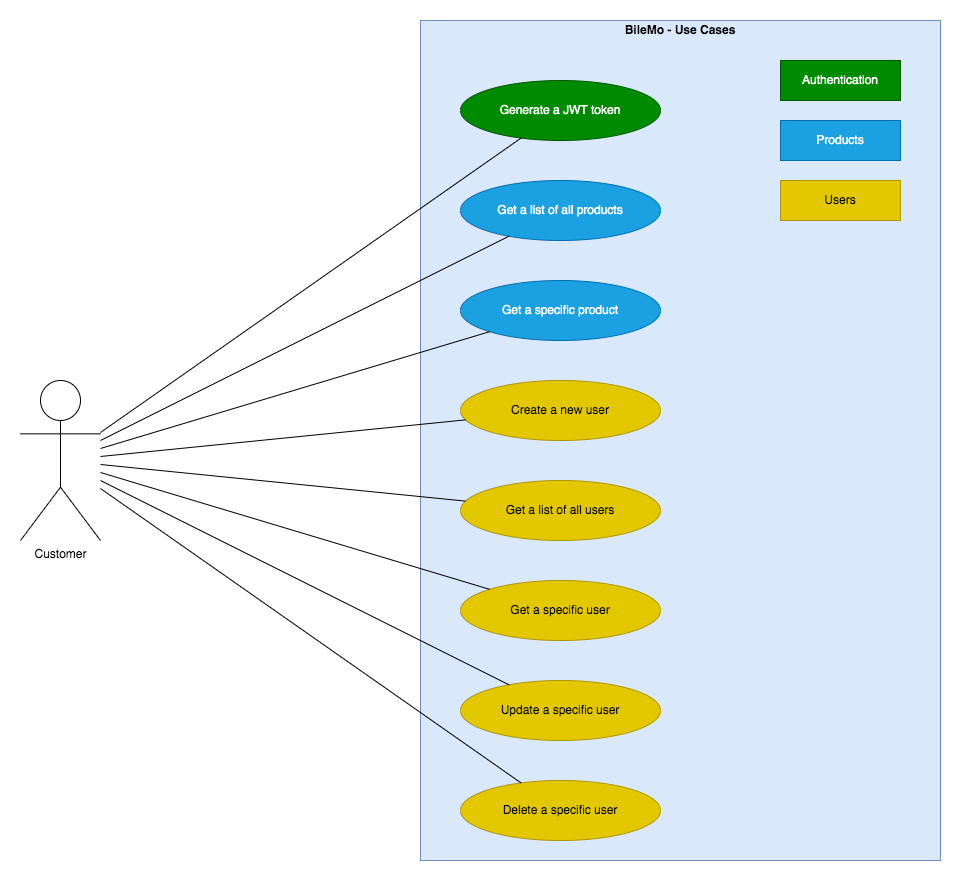

The diagram above was exported from draw.io. Its source (the exported page's mxGraphModel, read from the mxfile embedded in the PNG):
<mxGraphModel dx="2528" dy="972" grid="1" gridSize="10" guides="1" tooltips="1" connect="1" arrows="1" fold="1" page="1" pageScale="1" pageWidth="850" pageHeight="1100" math="0" shadow="0">
  <root>
    <mxCell id="0" />
    <mxCell id="1" parent="0" />
    <mxCell id="P5w2UAIvi6Em_1gP3nxw-25" value="" style="rounded=0;whiteSpace=wrap;html=1;labelBackgroundColor=default;fillColor=#dae8fc;strokeColor=#6c8ebf;" parent="1" vertex="1">
      <mxGeometry x="320" y="40" width="520" height="840" as="geometry" />
    </mxCell>
    <mxCell id="QNxSMzP9ZmMQzK856mhu-2" value="Customer" style="shape=umlActor;verticalLabelPosition=bottom;verticalAlign=top;html=1;outlineConnect=0;" parent="1" vertex="1">
      <mxGeometry x="-80" y="400" width="80" height="160" as="geometry" />
    </mxCell>
    <mxCell id="QNxSMzP9ZmMQzK856mhu-4" value="Generate a JWT token" style="ellipse;whiteSpace=wrap;html=1;fillColor=#008a00;strokeColor=#005700;fontColor=#ffffff;" parent="1" vertex="1">
      <mxGeometry x="360" y="100" width="200" height="60" as="geometry" />
    </mxCell>
    <mxCell id="QNxSMzP9ZmMQzK856mhu-5" value="Get a list of all users" style="ellipse;whiteSpace=wrap;html=1;fillColor=#e3c800;fontColor=#000000;strokeColor=#B09500;" parent="1" vertex="1">
      <mxGeometry x="360" y="500" width="200" height="60" as="geometry" />
    </mxCell>
    <mxCell id="QNxSMzP9ZmMQzK856mhu-6" value="Create a new user" style="ellipse;whiteSpace=wrap;html=1;fillColor=#e3c800;fontColor=#000000;strokeColor=#B09500;" parent="1" vertex="1">
      <mxGeometry x="360" y="400" width="200" height="60" as="geometry" />
    </mxCell>
    <mxCell id="QNxSMzP9ZmMQzK856mhu-9" value="Get a list of all products" style="ellipse;whiteSpace=wrap;html=1;fillColor=#1ba1e2;strokeColor=#006EAF;fontColor=#ffffff;" parent="1" vertex="1">
      <mxGeometry x="360" y="200" width="200" height="60" as="geometry" />
    </mxCell>
    <mxCell id="P5w2UAIvi6Em_1gP3nxw-1" value="Get a specific product" style="ellipse;whiteSpace=wrap;html=1;fillColor=#1ba1e2;fontColor=#ffffff;strokeColor=#006EAF;" parent="1" vertex="1">
      <mxGeometry x="360" y="300" width="200" height="60" as="geometry" />
    </mxCell>
    <mxCell id="P5w2UAIvi6Em_1gP3nxw-6" value="" style="endArrow=none;html=1;" parent="1" source="QNxSMzP9ZmMQzK856mhu-2" target="QNxSMzP9ZmMQzK856mhu-4" edge="1">
      <mxGeometry width="50" height="50" relative="1" as="geometry">
        <mxPoint x="460" y="370" as="sourcePoint" />
        <mxPoint x="510" y="320" as="targetPoint" />
      </mxGeometry>
    </mxCell>
    <mxCell id="P5w2UAIvi6Em_1gP3nxw-7" value="" style="endArrow=none;html=1;" parent="1" source="QNxSMzP9ZmMQzK856mhu-2" target="QNxSMzP9ZmMQzK856mhu-6" edge="1">
      <mxGeometry width="50" height="50" relative="1" as="geometry">
        <mxPoint x="460" y="370" as="sourcePoint" />
        <mxPoint x="510" y="320" as="targetPoint" />
      </mxGeometry>
    </mxCell>
    <mxCell id="P5w2UAIvi6Em_1gP3nxw-8" value="" style="endArrow=none;html=1;" parent="1" source="QNxSMzP9ZmMQzK856mhu-2" target="QNxSMzP9ZmMQzK856mhu-9" edge="1">
      <mxGeometry width="50" height="50" relative="1" as="geometry">
        <mxPoint x="460" y="370" as="sourcePoint" />
        <mxPoint x="510" y="320" as="targetPoint" />
      </mxGeometry>
    </mxCell>
    <mxCell id="P5w2UAIvi6Em_1gP3nxw-26" value="BileMo - Use Cases" style="text;html=1;strokeColor=none;fillColor=none;align=center;verticalAlign=middle;whiteSpace=wrap;rounded=0;labelBackgroundColor=none;fontStyle=1" parent="1" vertex="1">
      <mxGeometry x="320" y="40" width="520" height="20" as="geometry" />
    </mxCell>
    <mxCell id="rgSMPMAE19pzIBLcSheD-5" value="" style="endArrow=none;html=1;" parent="1" source="QNxSMzP9ZmMQzK856mhu-2" target="P5w2UAIvi6Em_1gP3nxw-1" edge="1">
      <mxGeometry width="50" height="50" relative="1" as="geometry">
        <mxPoint x="130" y="369.9377310182467" as="sourcePoint" />
        <mxPoint x="258.1659605204243" y="305.6552316616087" as="targetPoint" />
      </mxGeometry>
    </mxCell>
    <mxCell id="lSCQOe6_o5OYI1ue5kN7-1" value="" style="endArrow=none;html=1;" edge="1" parent="1" source="QNxSMzP9ZmMQzK856mhu-2" target="QNxSMzP9ZmMQzK856mhu-5">
      <mxGeometry width="50" height="50" relative="1" as="geometry">
        <mxPoint x="130" y="395.2631578947369" as="sourcePoint" />
        <mxPoint x="378.42117912060735" y="427.9501551474484" as="targetPoint" />
      </mxGeometry>
    </mxCell>
    <mxCell id="lSCQOe6_o5OYI1ue5kN7-2" value="Get a specific user" style="ellipse;whiteSpace=wrap;html=1;fillColor=#e3c800;fontColor=#000000;strokeColor=#B09500;" vertex="1" parent="1">
      <mxGeometry x="360" y="600" width="200" height="60" as="geometry" />
    </mxCell>
    <mxCell id="lSCQOe6_o5OYI1ue5kN7-3" value="" style="endArrow=none;html=1;" edge="1" parent="1" source="QNxSMzP9ZmMQzK856mhu-2" target="lSCQOe6_o5OYI1ue5kN7-2">
      <mxGeometry width="50" height="50" relative="1" as="geometry">
        <mxPoint x="130" y="405.7894736842104" as="sourcePoint" />
        <mxPoint x="409.4916732466495" y="516.1151341763089" as="targetPoint" />
      </mxGeometry>
    </mxCell>
    <mxCell id="lSCQOe6_o5OYI1ue5kN7-4" value="Update a specific user" style="ellipse;whiteSpace=wrap;html=1;fillColor=#e3c800;fontColor=#000000;strokeColor=#B09500;" vertex="1" parent="1">
      <mxGeometry x="360" y="700" width="200" height="60" as="geometry" />
    </mxCell>
    <mxCell id="lSCQOe6_o5OYI1ue5kN7-5" value="Delete a specific user" style="ellipse;whiteSpace=wrap;html=1;fillColor=#e3c800;fontColor=#000000;strokeColor=#B09500;" vertex="1" parent="1">
      <mxGeometry x="360" y="800" width="200" height="60" as="geometry" />
    </mxCell>
    <mxCell id="lSCQOe6_o5OYI1ue5kN7-6" value="" style="endArrow=none;html=1;" edge="1" parent="1" source="QNxSMzP9ZmMQzK856mhu-2" target="lSCQOe6_o5OYI1ue5kN7-4">
      <mxGeometry width="50" height="50" relative="1" as="geometry">
        <mxPoint x="130" y="416.31578947368416" as="sourcePoint" />
        <mxPoint x="428.51005297491974" y="612.7039822203419" as="targetPoint" />
      </mxGeometry>
    </mxCell>
    <mxCell id="lSCQOe6_o5OYI1ue5kN7-7" value="" style="endArrow=none;html=1;" edge="1" parent="1" source="QNxSMzP9ZmMQzK856mhu-2" target="lSCQOe6_o5OYI1ue5kN7-5">
      <mxGeometry width="50" height="50" relative="1" as="geometry">
        <mxPoint x="140" y="426.31578947368416" as="sourcePoint" />
        <mxPoint x="438.51005297491974" y="622.7039822203419" as="targetPoint" />
      </mxGeometry>
    </mxCell>
    <mxCell id="lSCQOe6_o5OYI1ue5kN7-8" value="Authentication" style="rounded=0;whiteSpace=wrap;html=1;fillColor=#008a00;fontColor=#ffffff;strokeColor=#005700;" vertex="1" parent="1">
      <mxGeometry x="680" y="80" width="120" height="40" as="geometry" />
    </mxCell>
    <mxCell id="lSCQOe6_o5OYI1ue5kN7-9" value="Products" style="rounded=0;whiteSpace=wrap;html=1;fillColor=#1ba1e2;fontColor=#ffffff;strokeColor=#006EAF;" vertex="1" parent="1">
      <mxGeometry x="680" y="140" width="120" height="40" as="geometry" />
    </mxCell>
    <mxCell id="lSCQOe6_o5OYI1ue5kN7-10" value="Users" style="rounded=0;whiteSpace=wrap;html=1;fillColor=#e3c800;fontColor=#000000;strokeColor=#B09500;" vertex="1" parent="1">
      <mxGeometry x="680" y="200" width="120" height="40" as="geometry" />
    </mxCell>
  </root>
</mxGraphModel>